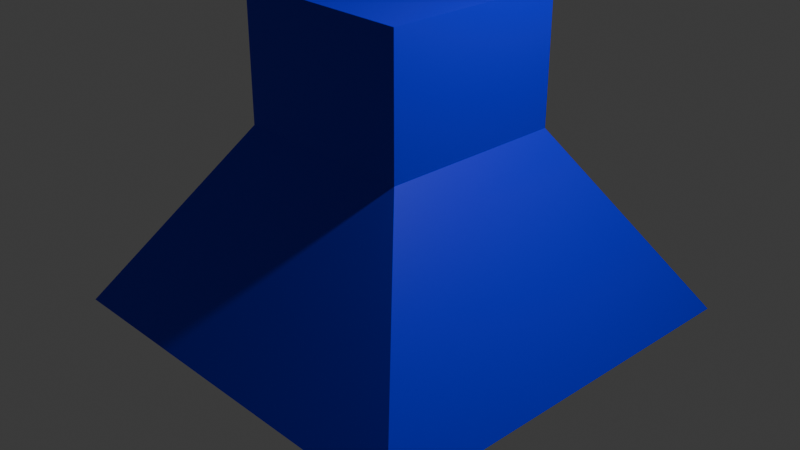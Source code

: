 # Source: TurretBase.blend  (saved by Blender 5.0.119; exported with 4.5.12 LTS)
import bpy
from mathutils import Matrix  # noqa: F401  (used for matrix-valued properties, if any)

bpy.ops.wm.read_factory_settings(use_empty=True)
scene = bpy.context.scene
scene.name = 'Scene'

# ---- collections
col_collection = bpy.data.collections.new('Collection'); scene.collection.children.link(col_collection)

# ---- materials (node trees are filled in below, after node groups)
mat_material = bpy.data.materials.new('Material')
mat_material.alpha_threshold = 0.0
mat_material.use_backface_culling_lightprobe_volume = False
mat_material.roughness = 0.5
mat_material.line_color = (0.0, 0.0, 0.0, 1.0)

# ---- material node trees
mat_material.use_nodes = True; mat_material.node_tree.nodes.clear()
_N = mat_material.node_tree.nodes; _L = mat_material.node_tree.links
n0 = _N.new('ShaderNodeOutputMaterial'); n0.name = 'Material Output'; n0.location = (200, 100)
n1 = _N.new('ShaderNodeBsdfPrincipled'); n1.name = 'Principled BSDF'; n1.location = (-200, 100)
n1.inputs[0].default_value = (0.002341, 0.0, 0.8, 1.0)
_L.new(n1.outputs[0], n0.inputs[0])
n0.is_active_output = True

# ---- world
world_world = bpy.data.worlds.new('World'); scene.world = world_world
world_world.use_nodes = True; world_world.node_tree.nodes.clear()
_N = world_world.node_tree.nodes; _L = world_world.node_tree.links
n0 = _N.new('ShaderNodeOutputWorld'); n0.name = 'World Output'; n0.location = (200, 100)
n1 = _N.new('ShaderNodeBackground'); n1.name = 'Background'; n1.location = (-200, 100)
n1.inputs[0].default_value = (0.05088, 0.05088, 0.05088, 1.0)
_L.new(n1.outputs[0], n0.inputs[0])
n0.is_active_output = True
world_world.color = (0.05088, 0.05088, 0.05088)
world_world.sun_shadow_jitter_overblur = 0.0

# ---- cameras
cam_camera = bpy.data.cameras.new('Camera')
cam_camera.clip_end = 100.0
cam_camera.ortho_scale = 7.314

# ---- lights
light_light = bpy.data.lights.new('Light', 'POINT')
light_light.energy = 1000.0
light_light.shadow_soft_size = 0.1

# ---- meshes
me_cube = bpy.data.meshes.new('Cube')
me_cube.from_pydata([(1.0, 1.0, 1.0), (2.28, 2.28, -1.0), (1.0, -1.0, 1.0), (2.28, -2.28, -1.0), (-1.0, 1.0, 1.0), (-2.28, 2.28, -1.0), (-1.0, -1.0, 1.0), (-2.28, -2.28, -1.0), (1.0, 1.0, 2.405), (1.0, -1.0, 2.405), (-1.0, 1.0, 2.405), (-1.0, -1.0, 2.405)], [], [(6, 2, 9, 11), (3, 2, 6, 7), (7, 6, 4, 5), (5, 1, 3, 7), (1, 0, 2, 3), (5, 4, 0, 1), (8, 10, 11, 9), (4, 6, 11, 10), (2, 0, 8, 9), (0, 4, 10, 8)])
_uv = me_cube.uv_layers.new(name='UVMap')
_uv.uv.foreach_set('vector', [0.625, 1.0, 0.625, 0.75, 0.625, 0.75, 0.625, 1.0, 0.375, 0.75, 0.625, 0.75, 0.625, 1.0, 0.375, 1.0, 0.375, 0.0, 0.625, 0.0, 0.625, 0.25, 0.375, 0.25, 0.125, 0.5, 0.375, 0.5, 0.375, 0.75, 0.125, 0.75, 0.375, 0.5, 0.625, 0.5, 0.625, 0.75, 0.375, 0.75, 0.375, 0.25, 0.625, 0.25, 0.625, 0.5, 0.375, 0.5, 0.625, 0.5, 0.875, 0.5, 0.875, 0.75, 0.625, 0.75, 0.625, 0.25, 0.625, 0.0, 0.625, 0.0, 0.625, 0.25, 0.625, 0.75, 0.625, 0.5, 0.625, 0.5, 0.625, 0.75, 0.625, 0.5, 0.625, 0.25, 0.625, 0.25, 0.625, 0.5])
me_cube.materials.append(mat_material)
me_cube.use_mirror_vertex_groups = False
me_cube.update()

# ---- objects
ob_cube = bpy.data.objects.new('Cube', me_cube)
ob_light = bpy.data.objects.new('Light', light_light)
ob_camera = bpy.data.objects.new('Camera', cam_camera)

# ---- transforms, parenting, visibility, modifiers, constraints
ob_cube.location = (0.0, 0.0, 0.0)
ob_cube.lock_rotations_4d = False
ob_cube.empty_display_type = 'ARROWS'
ob_cube.lineart.crease_threshold = 0.0
ob_light.location = (4.076, 1.005, 5.904)
ob_light.rotation_euler = (0.6503, 0.05522, 1.866)
ob_light.lock_rotations_4d = False
ob_light.empty_display_type = 'ARROWS'
ob_light.color = (0.0, 0.0, 0.0, 0.0)
ob_light.lineart.crease_threshold = 0.0
ob_camera.location = (7.359, -6.926, 4.958)
ob_camera.rotation_euler = (1.109, 0.0, 0.8149)
ob_camera.lock_rotations_4d = False
ob_camera.empty_display_type = 'ARROWS'
ob_camera.color = (0.0, 0.0, 0.0, 0.0)
ob_camera.display_type = 'WIRE'
ob_camera.lineart.crease_threshold = 0.0

# ---- collection membership
col_collection.objects.link(ob_cube)
col_collection.objects.link(ob_light)
col_collection.objects.link(ob_camera)

# ---- scene / render settings (as saved in the file)
scene.camera = ob_camera
scene.frame_start = 1; scene.frame_end = 250; scene.frame_set(43)
scene.render.engine = 'BLENDER_EEVEE_NEXT'
scene.render.bake_bias = 0.0
scene.render.bake_samples = 0
scene.cycles.sampling_pattern = 'TABULATED_SOBOL'
scene.eevee.use_volume_custom_range = False
bpy.context.view_layer.update()
